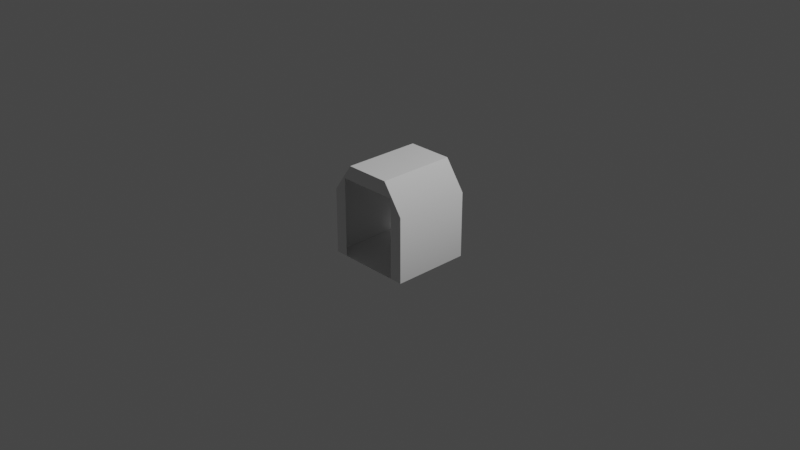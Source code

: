 # Source: shortAquariaumModule.blend  (saved by Blender 3.1.7; exported with 4.5.12 LTS)
import bpy
from mathutils import Matrix  # noqa: F401  (used for matrix-valued properties, if any)

bpy.ops.wm.read_factory_settings(use_empty=True)
scene = bpy.context.scene
scene.name = 'Scene'

# ---- collections
col_collection = bpy.data.collections.new('Collection'); scene.collection.children.link(col_collection)

# ---- world
world_world = bpy.data.worlds.new('World'); scene.world = world_world
world_world.use_nodes = True; world_world.node_tree.nodes.clear()
_N = world_world.node_tree.nodes; _L = world_world.node_tree.links
n0 = _N.new('ShaderNodeOutputWorld'); n0.name = 'World Output'; n0.location = (300, 300)
n1 = _N.new('ShaderNodeBackground'); n1.name = 'Background'; n1.location = (10, 300)
n1.inputs[0].default_value = (0.05088, 0.05088, 0.05088, 1.0)
_L.new(n1.outputs[0], n0.inputs[0])
n0.is_active_output = True
world_world.color = (0.05088, 0.05088, 0.05088)
world_world.use_sun_shadow = False
world_world.sun_shadow_jitter_overblur = 0.0

# ---- cameras
cam_camera = bpy.data.cameras.new('Camera')
cam_camera.clip_end = 100.0
cam_camera.ortho_scale = 7.314

# ---- lights
light_light = bpy.data.lights.new('Light', 'POINT')
light_light.transmission_factor = 0.0
light_light.energy = 1000.0
light_light.shadow_soft_size = 0.1
light_light.shadow_maximum_resolution = 0.006
light_light.use_absolute_resolution = True

# ---- meshes
me_aquariumwindows_001 = bpy.data.meshes.new('aquariumWindows.001')
me_aquariumwindows_001.from_pydata([(0.4688, -0.4495, 0.4251), (0.4688, -0.4495, -0.4251), (0.4687, 0.2648, -0.4251), (0.4688, 0.2648, 0.4251), (0.2484, 0.5778, 0.4251), (0.2484, 0.5778, -0.4251), (-0.4687, 0.2648, -0.4251), (-0.4688, -0.4495, -0.4251), (-0.4688, -0.4495, 0.4251), (-0.4687, 0.2648, 0.4251), (-0.2484, 0.5778, 0.4251), (-0.2484, 0.5778, -0.4251), (0.3313, -0.4495, 0.4251), (-0.3313, -0.4495, 0.4251), (0.3313, -0.4495, -0.4251), (-0.3313, -0.4495, -0.4251), (-0.3313, 0.4213, -0.4251), (0.3313, 0.4213, -0.4251), (-0.3313, 0.4213, 0.4251), (0.3313, 0.4213, 0.4251)], [], [(5, 2, 3, 4), (11, 10, 9, 6), (13, 15, 7, 8), (5, 4, 10, 11), (16, 11, 6), (9, 8, 7, 6), (0, 3, 2, 1), (4, 19, 18, 10), (5, 11, 16, 17), (19, 4, 3), (9, 10, 18), (17, 14, 1, 2), (0, 1, 14, 12), (8, 9, 18, 13), (15, 16, 6, 7), (5, 17, 2), (12, 19, 3, 0), (13, 12, 14, 15)])
_uv = me_aquariumwindows_001.uv_layers.new(name='UVMap')
_uv.uv.foreach_set('vector', [0.0824, 0.9721, 0.0824, 0.9502, 0.1703, 0.9502, 0.1703, 0.9941, 0.0824, 0.9941, 0.1703, 0.9721, 0.1703, 0.9502, 0.0824, 0.9502, 0.1703, 0.9062, 0.0824, 0.9062, 0.0824, 0.9062, 0.1703, 0.9062, 0.0824, 0.9941, 0.1703, 0.9941, 0.1703, 0.9941, 0.0824, 0.9941, 0.0824, 0.9721, 0.0824, 0.9721, 0.0824, 0.9502, 0.1703, 0.9502, 0.1703, 0.9062, 0.0824, 0.9062, 0.0824, 0.9502, 0.1703, 0.9062, 0.1703, 0.9502, 0.0824, 0.9502, 0.0824, 0.9062, 0.1703, 0.9721, 0.1703, 0.9721, 0.1703, 0.9721, 0.1703, 0.9941, 0.0824, 0.9941, 0.0824, 0.9721, 0.0824, 0.9721, 0.0824, 0.9721, 0.1703, 0.9721, 0.1703, 0.9721, 0.1703, 0.9502, 0.1703, 0.9502, 0.1703, 0.9721, 0.1703, 0.9721, 0.0824, 0.9721, 0.0824, 0.9062, 0.0824, 0.9062, 0.0824, 0.9502, 0.1703, 0.9062, 0.0824, 0.9062, 0.0824, 0.9062, 0.1703, 0.9062, 0.1703, 0.9062, 0.1703, 0.9502, 0.1703, 0.9721, 0.1703, 0.9062, 0.0824, 0.9062, 0.0824, 0.9721, 0.0824, 0.9502, 0.0824, 0.9062, 0.0824, 0.9721, 0.0824, 0.9721, 0.0824, 0.9502, 0.1703, 0.9062, 0.1703, 0.9721, 0.1703, 0.9502, 0.1703, 0.9062, 0.1703, 0.9062, 0.1703, 0.9062, 0.0824, 0.9062, 0.0824, 0.9062])
_uv.active_render = True
_uv = me_aquariumwindows_001.uv_layers.new(name='UVMap2')
_uv.uv.foreach_set('vector', [0.5137, 0.003906, 0.4048, 0.003906, 0.4048, 0.4875, 0.6225, 0.4875, 0.003906, 0.4914, 0.1128, 0.9751, 0.2217, 0.9751, 0.2217, 0.4914, 0.4163, 0.8126, 0.4163, 0.3289, 0.6225, 0.4914, 0.6225, 0.9751, 0.6225, 0.003907, 0.6225, 0.4875, 0.003906, 0.9751, 0.003906, 0.4914, 0.2464, 0.3289, 0.1128, 0.4914, 0.2217, 0.4914, 0.2217, 0.9751, 0.6225, 0.9751, 0.6225, 0.4914, 0.2217, 0.4914, 0.003907, 0.4875, 0.4048, 0.4875, 0.4048, 0.003906, 0.003906, 0.003907, 0.5137, 0.4875, 0.38, 0.6501, 0.2464, 0.8126, 0.003906, 0.9751, 0.6225, 0.003907, 0.1128, 0.4914, 0.2464, 0.3289, 0.38, 0.1664, 0.38, 0.6501, 0.5137, 0.4875, 0.4048, 0.4875, 0.2217, 0.9751, 0.1128, 0.9751, 0.2464, 0.8126, 0.38, 0.1664, 0.2101, 0.1664, 0.003906, 0.003907, 0.4048, 0.003906, 0.003907, 0.4875, 0.003906, 0.003907, 0.2101, 0.1664, 0.2101, 0.6501, 0.6225, 0.9751, 0.2217, 0.9751, 0.2464, 0.8126, 0.4163, 0.8126, 0.4163, 0.3289, 0.2464, 0.3289, 0.2217, 0.4914, 0.6225, 0.4914, 0.5137, 0.003906, 0.38, 0.1664, 0.4048, 0.003906, 0.2101, 0.6501, 0.38, 0.6501, 0.4048, 0.4875, 0.003907, 0.4875, 0.4163, 0.8126, 0.2101, 0.6501, 0.2101, 0.1664, 0.4163, 0.3289])
me_aquariumwindows_001.use_remesh_fix_poles = True
me_aquariumwindows_001.use_remesh_preserve_attributes = False
me_aquariumwindows_001.update()
me_aquariumwindows_001.normals_split_custom_set([tuple(v) for v in zip(*[iter([-0.8177, -0.5756, 4.578e-08, -0.9533, -0.3019, 1.273e-08, -0.9533, -0.3019, 4.364e-08, -0.8177, -0.5756, 4.578e-08, 0.8177, -0.5756, 0.0, 0.8177, -0.5756, 0.0, 0.9533, -0.3019, 8.517e-08, 0.9533, -0.3019, 4.7e-08, 0.0, 1.0, 0.0, 0.0, 1.0, 0.0, 0.0, 1.0, 0.0, 0.0, 1.0, 0.0, 0.0, -1.0, 0.0, 0.0, -1.0, 0.0, 0.0, -1.0, 0.0, 0.0, -1.0, 0.0, -0.2341, 0.1907, 0.9533, 3.487e-06, -2.496e-06, 1.0, 0.3019, 8.777e-06, 0.9533, 0.9533, -0.3019, 1.26e-08, 1.0, -2.103e-05, 0.0, 1.0, -2.103e-05, 0.0, 0.9533, -0.3019, 3.6e-09, -1.0, -2.103e-05, 5.258e-08, -0.9533, -0.3019, 9.93e-08, -0.9533, -0.3019, 6.272e-08, -1.0, -2.103e-05, 5.258e-08, 2.464e-07, 1.904e-07, -1.0, 2.464e-07, 1.904e-07, -1.0, 2.464e-07, 1.904e-07, -1.0, 2.464e-07, 1.904e-07, -1.0, -2.464e-07, -9.52e-08, 1.0, -2.464e-07, -9.52e-08, 1.0, -2.464e-07, -9.52e-08, 1.0, -2.464e-07, -9.52e-08, 1.0, 0.2341, 0.1907, -0.9533, -3.487e-06, -2.305e-06, -1.0, 3.466e-05, -0.3019, -0.9533, 0.3019, 2.301e-05, -0.9533, -0.1539, -0.2597, -0.9533, -0.2961, -0.05898, -0.9533, 0.2961, -0.05898, 0.9533, 5.47e-07, 3.761e-08, 1.0, 5.47e-07, 3.761e-08, 1.0, -0.3019, 5.364e-07, 0.9533, 0.0, 1.0, -4.172e-09, 0.0, 1.0, -4.172e-09, 0.0, 1.0, -4.172e-09, 0.0, 1.0, -4.172e-09, -2.735e-07, -3.76e-08, -1.0, 0.3019, 4.321e-07, -0.9533, -0.2961, -0.05898, -0.9533, -2.735e-07, -3.76e-08, -1.0, 5.47e-07, 1.88e-08, 1.0, -0.2341, 0.1906, 0.9533, 0.3019, -1.285e-05, 0.9533, 5.47e-07, 1.88e-08, 1.0, 0.1539, -0.2597, 0.9533, 0.2961, -0.05898, 0.9533, -0.3019, 2.235e-05, 0.9533, -5.47e-07, -3.761e-08, -1.0, 0.2341, 0.1906, -0.9533, 5.814e-06, -0.3019, -0.9533, -5.47e-07, -3.761e-08, -1.0, 0.0, 1.0, 0.0, 0.0, 1.0, 0.0, 0.0, 1.0, 0.0, 0.0, 1.0, 0.0])] * 3)])

# ---- objects
ob_light = bpy.data.objects.new('Light', light_light)
ob_camera = bpy.data.objects.new('Camera', cam_camera)
ob_shellcollider = bpy.data.objects.new('shellCollider', me_aquariumwindows_001)
ob_freeiva = bpy.data.objects.new('FreeIva', None)

# ---- transforms, parenting, visibility, modifiers, constraints
ob_light.location = (4.076, 1.005, 5.904)
ob_light.rotation_euler = (0.6503, 0.05522, 1.866)
ob_light.lock_rotations_4d = False
ob_light.empty_display_type = 'ARROWS'
ob_light.color = (0.0, 0.0, 0.0, 0.0)
ob_light.lineart.crease_threshold = 0.0
ob_camera.location = (7.359, -6.926, 4.958)
ob_camera.rotation_euler = (1.109, 0.0, 0.8149)
ob_camera.lock_rotations_4d = False
ob_camera.empty_display_type = 'ARROWS'
ob_camera.color = (0.0, 0.0, 0.0, 0.0)
ob_camera.display_type = 'WIRE'
ob_camera.lineart.crease_threshold = 0.0
ob_shellcollider.parent = ob_freeiva
ob_shellcollider.location = (0.0, 5.08e-06, 0.05)
ob_shellcollider.rotation_mode = 'QUATERNION'
ob_shellcollider.rotation_quaternion = (0.7071, 0.7071, 2.002e-07, 2.002e-07)
ob_shellcollider.scale = (1.0, 1.0, 1.0)
ob_freeiva.location = (0.0, 0.0, 0.0)

# ---- collection membership
col_collection.objects.link(ob_light)
col_collection.objects.link(ob_camera)
col_collection.objects.link(ob_shellcollider)
col_collection.objects.link(ob_freeiva)

# ---- scene / render settings (as saved in the file)
scene.camera = ob_camera
scene.frame_start = 1; scene.frame_end = 250; scene.frame_set(1)
scene.render.engine = 'BLENDER_EEVEE_NEXT'
scene.cycles.sampling_pattern = 'TABULATED_SOBOL'
scene.cycles.use_light_tree = False
scene.view_settings.view_transform = 'Filmic'
bpy.context.view_layer.update()
